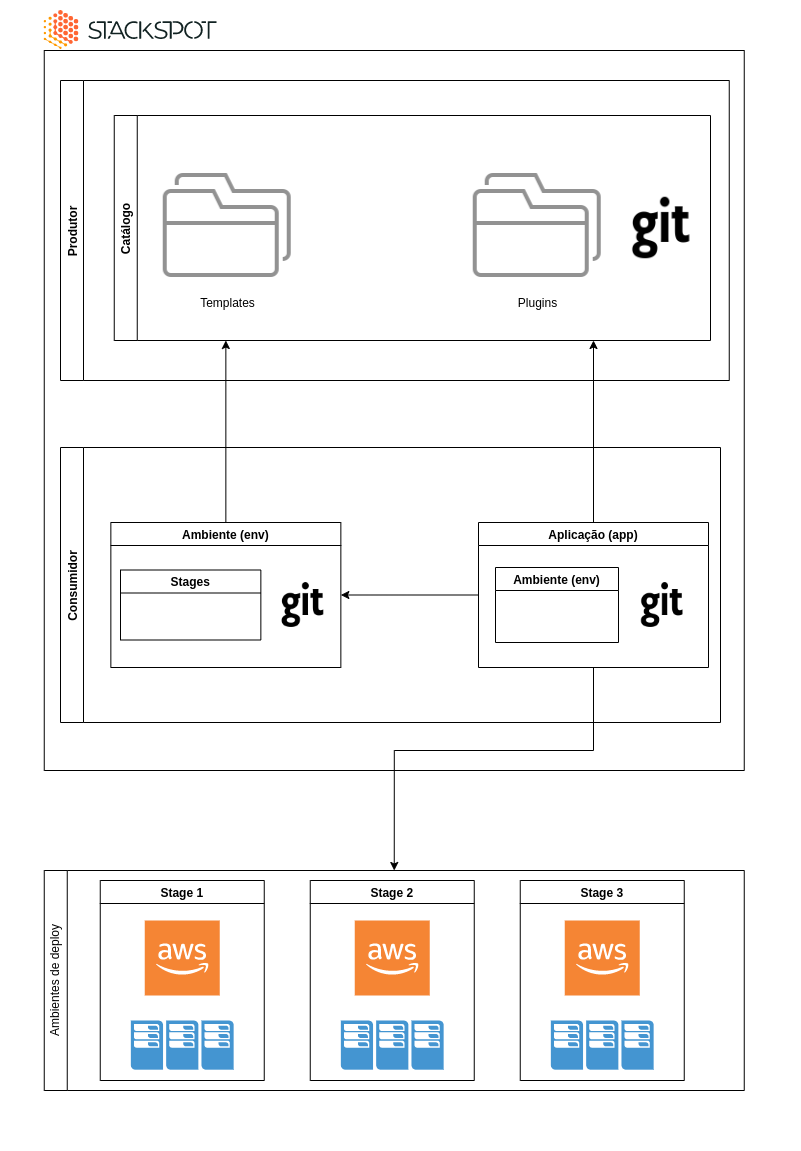

The diagram above was exported from draw.io. Its source (the exported page's mxGraphModel, read from the mxfile embedded in the PNG):
<mxGraphModel dx="1422" dy="800" grid="1" gridSize="10" guides="1" tooltips="1" connect="1" arrows="1" fold="1" page="1" pageScale="1" pageWidth="827" pageHeight="1169" math="0" shadow="0">
  <root>
    <mxCell id="0" />
    <mxCell id="1" parent="0" />
    <mxCell id="uQ-75G11WUTmMTM_42Kq-17" value="" style="swimlane;startSize=0;" vertex="1" parent="1">
      <mxGeometry x="63.75" y="50" width="700" height="720" as="geometry" />
    </mxCell>
    <mxCell id="uQ-75G11WUTmMTM_42Kq-18" value="" style="shape=image;verticalLabelPosition=bottom;labelBackgroundColor=#ffffff;verticalAlign=top;aspect=fixed;imageAspect=0;image=data:image/svg+xml,(base64 omitted: 16340 chars);" vertex="1" parent="1">
      <mxGeometry x="63.75" y="10" width="173" height="39" as="geometry" />
    </mxCell>
    <mxCell id="uQ-75G11WUTmMTM_42Kq-55" value="" style="swimlane;startSize=0;fillColor=#FFFFFF;strokeColor=#FFFFFF;" vertex="1" parent="1">
      <mxGeometry x="20" width="800" height="1150" as="geometry" />
    </mxCell>
    <mxCell id="uQ-75G11WUTmMTM_42Kq-22" value="" style="swimlane;horizontal=0;" vertex="1" parent="uQ-75G11WUTmMTM_42Kq-55">
      <mxGeometry x="43.75" y="870" width="700" height="220" as="geometry" />
    </mxCell>
    <mxCell id="uQ-75G11WUTmMTM_42Kq-23" value="Ambientes de deploy" style="text;html=1;strokeColor=none;fillColor=none;align=center;verticalAlign=middle;whiteSpace=wrap;rounded=0;rotation=-90;" vertex="1" parent="uQ-75G11WUTmMTM_42Kq-22">
      <mxGeometry x="-53.75" y="90" width="130" height="40" as="geometry" />
    </mxCell>
    <mxCell id="uQ-75G11WUTmMTM_42Kq-37" value="Stage 1" style="swimlane;" vertex="1" parent="uQ-75G11WUTmMTM_42Kq-22">
      <mxGeometry x="56" y="10" width="164" height="200" as="geometry" />
    </mxCell>
    <mxCell id="uQ-75G11WUTmMTM_42Kq-19" value="" style="outlineConnect=0;dashed=0;verticalLabelPosition=bottom;verticalAlign=top;align=center;html=1;shape=mxgraph.aws3.cloud_2;fillColor=#F58534;gradientColor=none;" vertex="1" parent="uQ-75G11WUTmMTM_42Kq-37">
      <mxGeometry x="44.5" y="40" width="75" height="75" as="geometry" />
    </mxCell>
    <mxCell id="uQ-75G11WUTmMTM_42Kq-21" value="" style="pointerEvents=1;shadow=0;dashed=0;html=1;strokeColor=none;fillColor=#4495D1;labelPosition=center;verticalLabelPosition=bottom;verticalAlign=top;align=center;outlineConnect=0;shape=mxgraph.veeam.cluster;" vertex="1" parent="uQ-75G11WUTmMTM_42Kq-37">
      <mxGeometry x="30.6" y="140" width="102.8" height="49.2" as="geometry" />
    </mxCell>
    <mxCell id="uQ-75G11WUTmMTM_42Kq-47" value="Stage 3" style="swimlane;" vertex="1" parent="uQ-75G11WUTmMTM_42Kq-22">
      <mxGeometry x="476" y="10" width="164" height="200" as="geometry" />
    </mxCell>
    <mxCell id="uQ-75G11WUTmMTM_42Kq-48" value="" style="outlineConnect=0;dashed=0;verticalLabelPosition=bottom;verticalAlign=top;align=center;html=1;shape=mxgraph.aws3.cloud_2;fillColor=#F58534;gradientColor=none;" vertex="1" parent="uQ-75G11WUTmMTM_42Kq-47">
      <mxGeometry x="44.5" y="40" width="75" height="75" as="geometry" />
    </mxCell>
    <mxCell id="uQ-75G11WUTmMTM_42Kq-49" value="" style="pointerEvents=1;shadow=0;dashed=0;html=1;strokeColor=none;fillColor=#4495D1;labelPosition=center;verticalLabelPosition=bottom;verticalAlign=top;align=center;outlineConnect=0;shape=mxgraph.veeam.cluster;" vertex="1" parent="uQ-75G11WUTmMTM_42Kq-47">
      <mxGeometry x="30.6" y="140" width="102.8" height="49.2" as="geometry" />
    </mxCell>
    <mxCell id="uQ-75G11WUTmMTM_42Kq-44" value="Stage 2" style="swimlane;" vertex="1" parent="uQ-75G11WUTmMTM_42Kq-22">
      <mxGeometry x="266" y="10" width="164" height="200" as="geometry" />
    </mxCell>
    <mxCell id="uQ-75G11WUTmMTM_42Kq-45" value="" style="outlineConnect=0;dashed=0;verticalLabelPosition=bottom;verticalAlign=top;align=center;html=1;shape=mxgraph.aws3.cloud_2;fillColor=#F58534;gradientColor=none;" vertex="1" parent="uQ-75G11WUTmMTM_42Kq-44">
      <mxGeometry x="44.5" y="40" width="75" height="75" as="geometry" />
    </mxCell>
    <mxCell id="uQ-75G11WUTmMTM_42Kq-46" value="" style="pointerEvents=1;shadow=0;dashed=0;html=1;strokeColor=none;fillColor=#4495D1;labelPosition=center;verticalLabelPosition=bottom;verticalAlign=top;align=center;outlineConnect=0;shape=mxgraph.veeam.cluster;" vertex="1" parent="uQ-75G11WUTmMTM_42Kq-44">
      <mxGeometry x="30.6" y="140" width="102.8" height="49.2" as="geometry" />
    </mxCell>
    <mxCell id="uQ-75G11WUTmMTM_42Kq-62" value="Produtor" style="swimlane;horizontal=0;strokeColor=#000000;fillColor=#FFFFFF;startSize=23;" vertex="1" parent="uQ-75G11WUTmMTM_42Kq-55">
      <mxGeometry x="60" y="80" width="668.75" height="300" as="geometry" />
    </mxCell>
    <mxCell id="uQ-75G11WUTmMTM_42Kq-4" value="Catálogo" style="swimlane;horizontal=0;" vertex="1" parent="uQ-75G11WUTmMTM_42Kq-62">
      <mxGeometry x="53.75" y="35" width="596.25" height="225" as="geometry" />
    </mxCell>
    <mxCell id="uQ-75G11WUTmMTM_42Kq-7" value="Templates" style="shape=image;html=1;verticalAlign=top;verticalLabelPosition=bottom;labelBackgroundColor=#ffffff;imageAspect=0;aspect=fixed;image=https://cdn1.iconfinder.com/data/icons/hawcons/32/699088-icon-96-folders-128.png" vertex="1" parent="uQ-75G11WUTmMTM_42Kq-4">
      <mxGeometry x="49" y="46" width="128" height="128" as="geometry" />
    </mxCell>
    <mxCell id="uQ-75G11WUTmMTM_42Kq-8" value="Plugins" style="shape=image;html=1;verticalAlign=top;verticalLabelPosition=bottom;labelBackgroundColor=#ffffff;imageAspect=0;aspect=fixed;image=https://cdn1.iconfinder.com/data/icons/hawcons/32/699088-icon-96-folders-128.png" vertex="1" parent="uQ-75G11WUTmMTM_42Kq-4">
      <mxGeometry x="359" y="46" width="128" height="128" as="geometry" />
    </mxCell>
    <mxCell id="uQ-75G11WUTmMTM_42Kq-92" value="" style="shape=image;html=1;verticalAlign=top;verticalLabelPosition=bottom;labelBackgroundColor=#ffffff;imageAspect=0;aspect=fixed;image=https://cdn2.iconfinder.com/data/icons/font-awesome/1792/git-128.png;strokeColor=#000000;fillColor=#FFFFFF;" vertex="1" parent="uQ-75G11WUTmMTM_42Kq-4">
      <mxGeometry x="516.25" y="81.75" width="61.5" height="61.5" as="geometry" />
    </mxCell>
    <mxCell id="uQ-75G11WUTmMTM_42Kq-80" value="Consumidor" style="swimlane;horizontal=0;strokeColor=#000000;fillColor=#FFFFFF;" vertex="1" parent="uQ-75G11WUTmMTM_42Kq-55">
      <mxGeometry x="60" y="447" width="660" height="275" as="geometry" />
    </mxCell>
    <mxCell id="uQ-75G11WUTmMTM_42Kq-88" style="edgeStyle=orthogonalEdgeStyle;rounded=0;orthogonalLoop=1;jettySize=auto;html=1;entryX=1;entryY=0.5;entryDx=0;entryDy=0;" edge="1" parent="uQ-75G11WUTmMTM_42Kq-80" source="uQ-75G11WUTmMTM_42Kq-56" target="uQ-75G11WUTmMTM_42Kq-9">
      <mxGeometry relative="1" as="geometry" />
    </mxCell>
    <mxCell id="uQ-75G11WUTmMTM_42Kq-56" value="Aplicação (app)" style="swimlane;" vertex="1" parent="uQ-75G11WUTmMTM_42Kq-80">
      <mxGeometry x="418" y="75" width="230" height="145" as="geometry" />
    </mxCell>
    <mxCell id="uQ-75G11WUTmMTM_42Kq-57" value="Ambiente (env)" style="swimlane;" vertex="1" parent="uQ-75G11WUTmMTM_42Kq-56">
      <mxGeometry x="17" y="45" width="123" height="75" as="geometry" />
    </mxCell>
    <mxCell id="uQ-75G11WUTmMTM_42Kq-94" value="" style="shape=image;html=1;verticalAlign=top;verticalLabelPosition=bottom;labelBackgroundColor=#ffffff;imageAspect=0;aspect=fixed;image=https://cdn2.iconfinder.com/data/icons/font-awesome/1792/git-128.png;strokeColor=#000000;fillColor=#FFFFFF;" vertex="1" parent="uQ-75G11WUTmMTM_42Kq-56">
      <mxGeometry x="161.25" y="60.049999999999955" width="44.9" height="44.9" as="geometry" />
    </mxCell>
    <mxCell id="uQ-75G11WUTmMTM_42Kq-9" value="Ambiente (env)" style="swimlane;" vertex="1" parent="uQ-75G11WUTmMTM_42Kq-80">
      <mxGeometry x="50.349999999999994" y="75" width="230" height="145" as="geometry" />
    </mxCell>
    <mxCell id="uQ-75G11WUTmMTM_42Kq-93" value="" style="shape=image;html=1;verticalAlign=top;verticalLabelPosition=bottom;labelBackgroundColor=#ffffff;imageAspect=0;aspect=fixed;image=https://cdn2.iconfinder.com/data/icons/font-awesome/1792/git-128.png;strokeColor=#000000;fillColor=#FFFFFF;" vertex="1" parent="uQ-75G11WUTmMTM_42Kq-9">
      <mxGeometry x="169.65" y="60.050000000000004" width="44.9" height="44.9" as="geometry" />
    </mxCell>
    <mxCell id="uQ-75G11WUTmMTM_42Kq-99" value="Stages" style="swimlane;strokeColor=#000000;fillColor=#FFFFFF;" vertex="1" parent="uQ-75G11WUTmMTM_42Kq-9">
      <mxGeometry x="9.65" y="47.5" width="140.35" height="70" as="geometry" />
    </mxCell>
    <mxCell id="uQ-75G11WUTmMTM_42Kq-91" style="edgeStyle=orthogonalEdgeStyle;rounded=0;orthogonalLoop=1;jettySize=auto;html=1;entryX=0.5;entryY=0;entryDx=0;entryDy=0;" edge="1" parent="uQ-75G11WUTmMTM_42Kq-55" source="uQ-75G11WUTmMTM_42Kq-56" target="uQ-75G11WUTmMTM_42Kq-22">
      <mxGeometry relative="1" as="geometry">
        <Array as="points">
          <mxPoint x="593" y="750" />
          <mxPoint x="394" y="750" />
        </Array>
      </mxGeometry>
    </mxCell>
    <mxCell id="uQ-75G11WUTmMTM_42Kq-89" style="edgeStyle=orthogonalEdgeStyle;rounded=0;orthogonalLoop=1;jettySize=auto;html=1;" edge="1" parent="1" source="uQ-75G11WUTmMTM_42Kq-9">
      <mxGeometry relative="1" as="geometry">
        <mxPoint x="245.3499999999999" y="340" as="targetPoint" />
      </mxGeometry>
    </mxCell>
    <mxCell id="uQ-75G11WUTmMTM_42Kq-90" style="edgeStyle=orthogonalEdgeStyle;rounded=0;orthogonalLoop=1;jettySize=auto;html=1;" edge="1" parent="1" source="uQ-75G11WUTmMTM_42Kq-56">
      <mxGeometry relative="1" as="geometry">
        <mxPoint x="613" y="340" as="targetPoint" />
      </mxGeometry>
    </mxCell>
  </root>
</mxGraphModel>